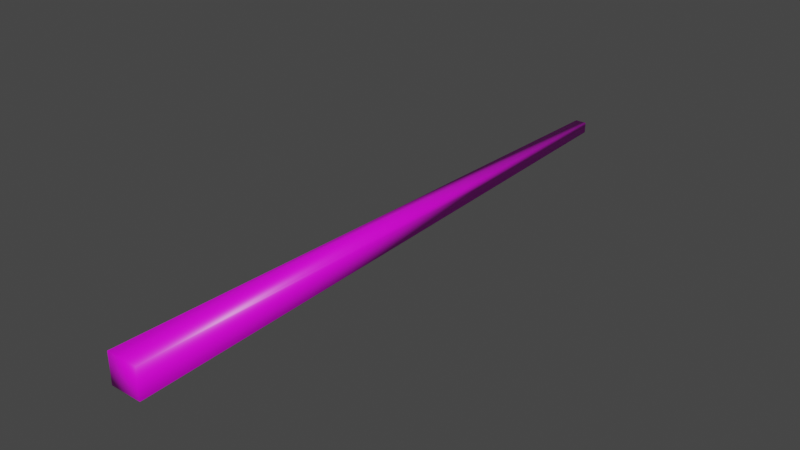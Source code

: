 # Source: Pool_Cue.blend  (saved by Blender 2.82.7; exported with 4.5.12 LTS)
import bpy
from mathutils import Matrix  # noqa: F401  (used for matrix-valued properties, if any)

bpy.ops.wm.read_factory_settings(use_empty=True)
scene = bpy.context.scene
scene.name = 'Scene'

# ---- collections
col_collection = bpy.data.collections.new('Collection'); scene.collection.children.link(col_collection)

# ---- images (referenced by path relative to the original .blend; pixels are not part of the script)
import os
ASSET_DIR = os.environ.get("B2B_ASSET_DIR", "")  # directory of the original .blend (textures are referenced by path, not embedded)
HERE = os.path.dirname(os.path.abspath(__file__))  # packed textures are extracted next to this script under _unpacked/

def load_image(name, relpath, width, height, colorspace="sRGB"):
    """Load a texture the original file referenced (path relative to the .blend, or extracted next to this script)."""
    p = next((c for c in (os.path.join(HERE, relpath), os.path.join(ASSET_DIR, relpath)) if relpath and os.path.exists(c)), "")
    if p:
        img = bpy.data.images.load(p, check_existing=True)
        img.name = name
    else:  # same state as the original file: an image datablock whose file is absent (Cycles renders it pink)
        img = bpy.data.images.new(name, width, height)
        img.source = "FILE"
        img.filepath = "//" + (relpath or name)
    img.colorspace_settings.name = colorspace
    return img
img_36_inch_one_piece_pool_cue_moneymachines_com__09246_jpg = load_image('36-inch-one-piece-pool-cue-moneymachines.com__09246.jpg', '36-inch-one-piece-pool-cue-moneymachines.com__09246.jpg', 1024, 1024, 'sRGB')

# ---- materials (node trees are filled in below, after node groups)
mat_material = bpy.data.materials.new('Material')
mat_material.alpha_threshold = 0.0
mat_material.use_transparent_shadow = False
mat_material.line_color = (0.0, 0.0, 0.0, 1.0)

# ---- material node trees
mat_material.use_nodes = True; mat_material.node_tree.nodes.clear()
_N = mat_material.node_tree.nodes; _L = mat_material.node_tree.links
n0 = _N.new('ShaderNodeOutputMaterial'); n0.name = 'Material Output'; n0.location = (300, 300)
n1 = _N.new('ShaderNodeBsdfPrincipled'); n1.name = 'Principled BSDF'; n1.location = (10, 300)
n1.distribution = 'GGX'
n1.subsurface_method = 'BURLEY'
n1.inputs[2].default_value = 0.4
n1.inputs[3].default_value = 1.45
n1.inputs[27].default_value = (0.0, 0.0, 0.0, 1.0)
n1.inputs[28].default_value = 1.0
n2 = _N.new('ShaderNodeTexImage'); n2.name = 'Image Texture'; n2.location = (-336, 213)
n2.image = img_36_inch_one_piece_pool_cue_moneymachines_com__09246_jpg
_L.new(n1.outputs[0], n0.inputs[0])
_L.new(n2.outputs[0], n1.inputs[0])
n0.is_active_output = True

# ---- world
world_world = bpy.data.worlds.new('World'); scene.world = world_world
world_world.use_nodes = True; world_world.node_tree.nodes.clear()
_N = world_world.node_tree.nodes; _L = world_world.node_tree.links
n0 = _N.new('ShaderNodeOutputWorld'); n0.name = 'World Output'; n0.location = (300, 300)
n1 = _N.new('ShaderNodeBackground'); n1.name = 'Background'; n1.location = (10, 300)
n1.inputs[0].default_value = (0.05088, 0.05088, 0.05088, 1.0)
_L.new(n1.outputs[0], n0.inputs[0])
n0.is_active_output = True
world_world.color = (0.05088, 0.05088, 0.05088)
world_world.use_sun_shadow = False
world_world.sun_shadow_jitter_overblur = 0.0

# ---- meshes
me_cube = bpy.data.meshes.new('Cube')
me_cube.from_pydata([(0.07353, 5.473, 0.06926), (0.07353, 5.473, -0.06926), (0.2002, -5.473, 0.1886), (0.2002, -5.473, -0.1886), (-0.07353, 5.473, 0.06926), (-0.07353, 5.473, -0.06926), (-0.2002, -5.473, 0.1886), (-0.2002, -5.473, -0.1886)], [], [(0, 4, 6, 2), (3, 2, 6, 7), (7, 6, 4, 5), (5, 1, 3, 7), (1, 0, 2, 3), (5, 4, 0, 1)])
me_cube.polygons.foreach_set('use_smooth', [True] * 6)
_uv = me_cube.uv_layers.new(name='UVMap')
_uv.uv.foreach_set('vector', [0.06585, 0.9136, 0.08102, 0.9302, 0.9288, 0.1024, 0.8931, 0.07261, 0.9164, 0.07735, 0.9305, 0.07735, 0.9305, 0.0914, 0.9164, 0.0914, 0.8888, 0.07906, 0.9206, 0.1084, 0.08578, 0.9276, 0.07047, 0.9099, 0.06553, 0.9128, 0.08447, 0.9279, 0.9316, 0.09855, 0.8934, 0.0702, 0.07239, 0.9101, 0.08698, 0.9274, 0.9299, 0.1017, 0.9013, 0.07638, 0.07097, 0.9147, 0.07591, 0.9147, 0.07591, 0.9197, 0.07097, 0.9197])
me_cube.materials.append(mat_material)
me_cube.use_remesh_preserve_volume = False
me_cube.use_remesh_preserve_attributes = False
me_cube.use_mirror_vertex_groups = False
me_cube.update()

# ---- objects
ob_cube = bpy.data.objects.new('Cube', me_cube)

# ---- transforms, parenting, visibility, modifiers, constraints
ob_cube.location = (0.0, 0.0, 0.0)
ob_cube.scale = (1.0, 0.7077, 1.0)
ob_cube.lock_rotations_4d = False
ob_cube.empty_display_type = 'ARROWS'
ob_cube.lineart.crease_threshold = 0.0

# ---- collection membership
col_collection.objects.link(ob_cube)

# ---- scene / render settings (as saved in the file)
scene.frame_start = 1; scene.frame_end = 250; scene.frame_set(1)
scene.render.engine = 'BLENDER_EEVEE_NEXT'
scene.cycles.use_denoising = False
scene.cycles.samples = 128
scene.cycles.sampling_pattern = 'TABULATED_SOBOL'
scene.cycles.use_adaptive_sampling = False
scene.cycles.use_light_tree = False
scene.view_settings.view_transform = 'Filmic'
bpy.context.view_layer.update()

# ---- added for rendering (the .blend has no active camera and no usable light): camera, sun
cam_auto = bpy.data.cameras.new('AutoCamera')
cam_auto.lens = 50.0
cam_auto.sensor_width = 36.0
cam_auto.clip_end = 1000.0
ob_auto_camera = bpy.data.objects.new('AutoCamera', cam_auto)
scene.collection.objects.link(ob_auto_camera)
ob_auto_camera.location = (7.18541, -8.6225, 5.74833)
ob_auto_camera.rotation_euler = (1.09748, -7.21219e-08, 0.694738)
scene.camera = ob_auto_camera
light_auto_sun = bpy.data.lights.new('AutoSun', 'SUN')
light_auto_sun.energy = 3.0
light_auto_sun.angle = 0.0523599
ob_auto_sun = bpy.data.objects.new('AutoSun', light_auto_sun)
scene.collection.objects.link(ob_auto_sun)
ob_auto_sun.rotation_euler = (0.872665, 0.174533, 0.523599)
bpy.context.view_layer.update()
